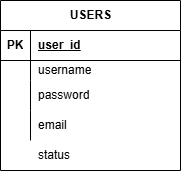

The diagram above was exported from draw.io. Its source (the exported page's mxGraphModel, read from the mxfile embedded in the PNG):
<mxGraphModel dx="700" dy="413" grid="1" gridSize="10" guides="1" tooltips="1" connect="1" arrows="1" fold="1" page="1" pageScale="1" pageWidth="827" pageHeight="1169" math="0" shadow="0">
  <root>
    <mxCell id="0" />
    <mxCell id="1" parent="0" />
    <mxCell id="A4vNrjW9OFnZvud-BDNp-1" parent="1" style="shape=table;startSize=30;container=1;collapsible=1;childLayout=tableLayout;fixedRows=1;rowLines=0;fontStyle=1;align=center;resizeLast=1;html=1;" value="USERS" vertex="1">
      <mxGeometry height="170" width="180" x="270" y="140" as="geometry" />
    </mxCell>
    <mxCell id="A4vNrjW9OFnZvud-BDNp-2" parent="A4vNrjW9OFnZvud-BDNp-1" style="shape=tableRow;horizontal=0;startSize=0;swimlaneHead=0;swimlaneBody=0;fillColor=none;collapsible=0;dropTarget=0;points=[[0,0.5],[1,0.5]];portConstraint=eastwest;top=0;left=0;right=0;bottom=1;" value="" vertex="1">
      <mxGeometry height="30" width="180" y="30" as="geometry" />
    </mxCell>
    <mxCell id="A4vNrjW9OFnZvud-BDNp-3" parent="A4vNrjW9OFnZvud-BDNp-2" style="shape=partialRectangle;connectable=0;fillColor=none;top=0;left=0;bottom=0;right=0;fontStyle=1;overflow=hidden;whiteSpace=wrap;html=1;" value="PK" vertex="1">
      <mxGeometry height="30" width="30" as="geometry">
        <mxRectangle height="30" width="30" as="alternateBounds" />
      </mxGeometry>
    </mxCell>
    <mxCell id="A4vNrjW9OFnZvud-BDNp-4" parent="A4vNrjW9OFnZvud-BDNp-2" style="shape=partialRectangle;connectable=0;fillColor=none;top=0;left=0;bottom=0;right=0;align=left;spacingLeft=6;fontStyle=5;overflow=hidden;whiteSpace=wrap;html=1;" value="user_id" vertex="1">
      <mxGeometry height="30" width="150" x="30" as="geometry">
        <mxRectangle height="30" width="150" as="alternateBounds" />
      </mxGeometry>
    </mxCell>
    <mxCell id="A4vNrjW9OFnZvud-BDNp-5" parent="A4vNrjW9OFnZvud-BDNp-1" style="shape=tableRow;horizontal=0;startSize=0;swimlaneHead=0;swimlaneBody=0;fillColor=none;collapsible=0;dropTarget=0;points=[[0,0.5],[1,0.5]];portConstraint=eastwest;top=0;left=0;right=0;bottom=0;" value="" vertex="1">
      <mxGeometry height="20" width="180" y="60" as="geometry" />
    </mxCell>
    <mxCell id="A4vNrjW9OFnZvud-BDNp-6" parent="A4vNrjW9OFnZvud-BDNp-5" style="shape=partialRectangle;connectable=0;fillColor=none;top=0;left=0;bottom=0;right=0;editable=1;overflow=hidden;whiteSpace=wrap;html=1;" value="" vertex="1">
      <mxGeometry height="20" width="30" as="geometry">
        <mxRectangle height="20" width="30" as="alternateBounds" />
      </mxGeometry>
    </mxCell>
    <mxCell id="A4vNrjW9OFnZvud-BDNp-7" parent="A4vNrjW9OFnZvud-BDNp-5" style="shape=partialRectangle;connectable=0;fillColor=none;top=0;left=0;bottom=0;right=0;align=left;spacingLeft=6;overflow=hidden;whiteSpace=wrap;html=1;" value="username" vertex="1">
      <mxGeometry height="20" width="150" x="30" as="geometry">
        <mxRectangle height="20" width="150" as="alternateBounds" />
      </mxGeometry>
    </mxCell>
    <mxCell id="A4vNrjW9OFnZvud-BDNp-8" parent="A4vNrjW9OFnZvud-BDNp-1" style="shape=tableRow;horizontal=0;startSize=0;swimlaneHead=0;swimlaneBody=0;fillColor=none;collapsible=0;dropTarget=0;points=[[0,0.5],[1,0.5]];portConstraint=eastwest;top=0;left=0;right=0;bottom=0;" value="" vertex="1">
      <mxGeometry height="30" width="180" y="80" as="geometry" />
    </mxCell>
    <mxCell id="A4vNrjW9OFnZvud-BDNp-9" parent="A4vNrjW9OFnZvud-BDNp-8" style="shape=partialRectangle;connectable=0;fillColor=none;top=0;left=0;bottom=0;right=0;editable=1;overflow=hidden;whiteSpace=wrap;html=1;" value="" vertex="1">
      <mxGeometry height="30" width="30" as="geometry">
        <mxRectangle height="30" width="30" as="alternateBounds" />
      </mxGeometry>
    </mxCell>
    <mxCell id="A4vNrjW9OFnZvud-BDNp-10" parent="A4vNrjW9OFnZvud-BDNp-8" style="shape=partialRectangle;connectable=0;fillColor=none;top=0;left=0;bottom=0;right=0;align=left;spacingLeft=6;overflow=hidden;whiteSpace=wrap;html=1;" value="password" vertex="1">
      <mxGeometry height="30" width="150" x="30" as="geometry">
        <mxRectangle height="30" width="150" as="alternateBounds" />
      </mxGeometry>
    </mxCell>
    <mxCell id="A4vNrjW9OFnZvud-BDNp-11" parent="A4vNrjW9OFnZvud-BDNp-1" style="shape=tableRow;horizontal=0;startSize=0;swimlaneHead=0;swimlaneBody=0;fillColor=none;collapsible=0;dropTarget=0;points=[[0,0.5],[1,0.5]];portConstraint=eastwest;top=0;left=0;right=0;bottom=0;" value="" vertex="1">
      <mxGeometry height="30" width="180" y="110" as="geometry" />
    </mxCell>
    <mxCell id="A4vNrjW9OFnZvud-BDNp-12" parent="A4vNrjW9OFnZvud-BDNp-11" style="shape=partialRectangle;connectable=0;fillColor=none;top=0;left=0;bottom=0;right=0;editable=1;overflow=hidden;whiteSpace=wrap;html=1;" value="" vertex="1">
      <mxGeometry height="30" width="30" as="geometry">
        <mxRectangle height="30" width="30" as="alternateBounds" />
      </mxGeometry>
    </mxCell>
    <mxCell id="A4vNrjW9OFnZvud-BDNp-13" parent="A4vNrjW9OFnZvud-BDNp-11" style="shape=partialRectangle;connectable=0;fillColor=none;top=0;left=0;bottom=0;right=0;align=left;spacingLeft=6;overflow=hidden;whiteSpace=wrap;html=1;" value="email" vertex="1">
      <mxGeometry height="30" width="150" x="30" as="geometry">
        <mxRectangle height="30" width="150" as="alternateBounds" />
      </mxGeometry>
    </mxCell>
    <mxCell id="A4vNrjW9OFnZvud-BDNp-14" parent="1" style="shape=partialRectangle;connectable=0;fillColor=none;top=0;left=0;bottom=0;right=0;align=left;spacingLeft=6;overflow=hidden;whiteSpace=wrap;html=1;" value="status" vertex="1">
      <mxGeometry height="30" width="150" x="300" y="280" as="geometry">
        <mxRectangle height="30" width="150" as="alternateBounds" />
      </mxGeometry>
    </mxCell>
  </root>
</mxGraphModel>